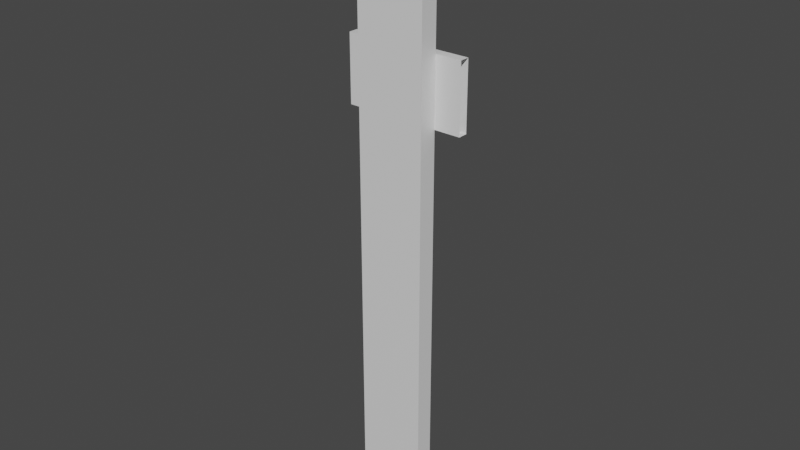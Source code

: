 # Source: FencePost.blend  (saved by Blender 2.82.7; exported with 4.5.12 LTS)
import bpy
from mathutils import Matrix  # noqa: F401  (used for matrix-valued properties, if any)

bpy.ops.wm.read_factory_settings(use_empty=True)
scene = bpy.context.scene
scene.name = 'Scene'

# ---- collections
col_collection = bpy.data.collections.new('Collection'); scene.collection.children.link(col_collection)

# ---- materials (node trees are filled in below, after node groups)
mat_material = bpy.data.materials.new('Material')
mat_material.alpha_threshold = 0.0
mat_material.use_transparent_shadow = False
mat_material.line_color = (0.0, 0.0, 0.0, 1.0)

# ---- material node trees
mat_material.use_nodes = True; mat_material.node_tree.nodes.clear()
_N = mat_material.node_tree.nodes; _L = mat_material.node_tree.links
n0 = _N.new('ShaderNodeOutputMaterial'); n0.name = 'Material Output'; n0.location = (300, 300)
n1 = _N.new('ShaderNodeBsdfPrincipled'); n1.name = 'Principled BSDF'; n1.location = (10, 300)
n1.distribution = 'GGX'
n1.subsurface_method = 'BURLEY'
n1.inputs[2].default_value = 0.4
n1.inputs[3].default_value = 1.45
n1.inputs[27].default_value = (0.0, 0.0, 0.0, 1.0)
n1.inputs[28].default_value = 1.0
_L.new(n1.outputs[0], n0.inputs[0])
n0.is_active_output = True

# ---- world
world_world = bpy.data.worlds.new('World'); scene.world = world_world
world_world.use_nodes = True; world_world.node_tree.nodes.clear()
_N = world_world.node_tree.nodes; _L = world_world.node_tree.links
n0 = _N.new('ShaderNodeOutputWorld'); n0.name = 'World Output'; n0.location = (300, 300)
n1 = _N.new('ShaderNodeBackground'); n1.name = 'Background'; n1.location = (10, 300)
n1.inputs[0].default_value = (0.05088, 0.05088, 0.05088, 1.0)
_L.new(n1.outputs[0], n0.inputs[0])
n0.is_active_output = True
world_world.color = (0.05088, 0.05088, 0.05088)
world_world.use_sun_shadow = False
world_world.sun_shadow_jitter_overblur = 0.0

# ---- meshes
me_cube = bpy.data.meshes.new('Cube')
me_cube.from_pydata([(-0.2842, 0.1116, 4.457), (-0.2842, -0.04033, 4.457), (-0.2174, 0.1116, 4.635), (-0.2842, 0.1116, -0.2814), (-0.2174, -0.04033, 4.635), (-0.2842, -0.04033, -0.2814), (-0.2842, 0.1116, 3.598), (-0.2842, -0.04033, 3.598), (-0.2842, 0.1116, 3.044), (-0.2842, -0.04033, 3.044), (-0.2842, 0.1903, 3.598), (-0.2842, 0.1903, 3.044), (-0.5006, 0.1116, 3.598), (-0.5006, 0.1116, 3.044), (-0.5006, 0.1903, 3.598), (-0.5006, 0.1903, 3.044), (0.0, -0.04033, 4.457), (0.0, 0.1116, 4.457), (0.2842, 0.1116, 4.457), (0.2842, -0.04033, 4.457), (0.2174, 0.1116, 4.635), (0.2842, 0.1116, -0.2814), (0.2174, -0.04033, 4.635), (0.2842, -0.04033, -0.2814), (0.0, 0.1116, -0.2814), (0.0, -0.04033, 4.717), (0.0, -0.04033, -0.2814), (0.0, 0.1116, 4.717), (0.2842, 0.1116, 3.598), (0.2842, -0.04033, 3.598), (0.0, 0.1116, 3.598), (0.0, -0.04033, 3.598), (0.2842, 0.1116, 3.044), (0.0, 0.1116, 3.044), (0.0, -0.04033, 3.044), (0.2842, -0.04033, 3.044), (0.2842, 0.1903, 3.598), (0.0, 0.1903, 3.598), (0.2842, 0.1903, 3.044), (0.0, 0.1903, 3.044), (0.5006, 0.1116, 3.598), (0.5006, 0.1116, 3.044), (0.5006, 0.1903, 3.598), (0.5006, 0.1903, 3.044)], [], [(27, 2, 4, 25), (16, 25, 4, 1), (1, 4, 2, 0), (7, 1, 0, 6), (34, 31, 7, 9), (6, 10, 14, 12), (0, 2, 27, 17), (3, 24, 26, 5), (6, 0, 17, 30), (31, 16, 1, 7), (9, 7, 6, 8), (5, 9, 8, 3), (3, 8, 33, 24), (26, 34, 9, 5), (11, 10, 37, 39), (6, 30, 37, 10), (33, 8, 11, 39), (10, 11, 15, 14), (8, 6, 12, 13), (11, 8, 13, 15), (27, 25, 22, 20), (16, 19, 22, 25), (19, 18, 20, 22), (29, 28, 18, 19), (34, 35, 29, 31), (28, 40, 42, 36), (18, 17, 27, 20), (21, 23, 26, 24), (28, 30, 17, 18), (31, 29, 19, 16), (35, 32, 28, 29), (23, 21, 32, 35), (21, 24, 33, 32), (26, 23, 35, 34), (38, 39, 37, 36), (28, 36, 37, 30), (33, 39, 38, 32), (36, 42, 43, 38), (32, 41, 40, 28), (38, 43, 41, 32)])
_uv = me_cube.uv_layers.new(name='UVMap')
_uv.uv.foreach_set('vector', [0.75, 0.5, 0.875, 0.5, 0.875, 0.75, 0.75, 0.75, 0.6158, 0.875, 0.625, 0.875, 0.625, 1.0, 0.6158, 1.0, 0.6158, 0.0, 0.625, 0.0, 0.625, 0.25, 0.6158, 0.25, 0.5854, 0.0, 0.6158, 0.0, 0.6158, 0.25, 0.5854, 0.25, 0.5658, 0.875, 0.5854, 0.875, 0.5854, 1.0, 0.5658, 1.0, 0.5854, 0.25, 0.5854, 0.25, 0.5854, 0.25, 0.5854, 0.25, 0.6158, 0.25, 0.625, 0.25, 0.625, 0.375, 0.6158, 0.375, 0.125, 0.5, 0.25, 0.5, 0.25, 0.75, 0.125, 0.75, 0.5854, 0.25, 0.6158, 0.25, 0.6158, 0.375, 0.5854, 0.375, 0.5854, 0.875, 0.6158, 0.875, 0.6158, 1.0, 0.5854, 1.0, 0.5658, 0.0, 0.5854, 0.0, 0.5854, 0.25, 0.5658, 0.25, 0.375, 0.0, 0.5658, 0.0, 0.5658, 0.25, 0.375, 0.25, 0.375, 0.25, 0.5658, 0.25, 0.5658, 0.375, 0.375, 0.375, 0.375, 0.875, 0.5658, 0.875, 0.5658, 1.0, 0.375, 1.0, 0.5658, 0.25, 0.5854, 0.25, 0.5854, 0.375, 0.5658, 0.375, 0.5854, 0.25, 0.5854, 0.375, 0.5854, 0.375, 0.5854, 0.25, 0.5658, 0.375, 0.5658, 0.25, 0.5658, 0.25, 0.5658, 0.375, 0.5854, 0.25, 0.5658, 0.25, 0.5658, 0.25, 0.5854, 0.25, 0.5658, 0.25, 0.5854, 0.25, 0.5854, 0.25, 0.5658, 0.25, 0.5658, 0.25, 0.5658, 0.25, 0.5658, 0.25, 0.5658, 0.25, 0.75, 0.5, 0.75, 0.75, 0.875, 0.75, 0.875, 0.5, 0.6158, 0.875, 0.6158, 1.0, 0.625, 1.0, 0.625, 0.875, 0.6158, 0.0, 0.6158, 0.25, 0.625, 0.25, 0.625, 0.0, 0.5854, 0.0, 0.5854, 0.25, 0.6158, 0.25, 0.6158, 0.0, 0.5658, 0.875, 0.5658, 1.0, 0.5854, 1.0, 0.5854, 0.875, 0.5854, 0.25, 0.5854, 0.25, 0.5854, 0.25, 0.5854, 0.25, 0.6158, 0.25, 0.6158, 0.375, 0.625, 0.375, 0.625, 0.25, 0.125, 0.5, 0.125, 0.75, 0.25, 0.75, 0.25, 0.5, 0.5854, 0.25, 0.5854, 0.375, 0.6158, 0.375, 0.6158, 0.25, 0.5854, 0.875, 0.5854, 1.0, 0.6158, 1.0, 0.6158, 0.875, 0.5658, 0.0, 0.5658, 0.25, 0.5854, 0.25, 0.5854, 0.0, 0.375, 0.0, 0.375, 0.25, 0.5658, 0.25, 0.5658, 0.0, 0.375, 0.25, 0.375, 0.375, 0.5658, 0.375, 0.5658, 0.25, 0.375, 0.875, 0.375, 1.0, 0.5658, 1.0, 0.5658, 0.875, 0.5658, 0.25, 0.5658, 0.375, 0.5854, 0.375, 0.5854, 0.25, 0.5854, 0.25, 0.5854, 0.25, 0.5854, 0.375, 0.5854, 0.375, 0.5658, 0.375, 0.5658, 0.375, 0.5658, 0.25, 0.5658, 0.25, 0.5854, 0.25, 0.5854, 0.25, 0.5658, 0.25, 0.5658, 0.25, 0.5658, 0.25, 0.5658, 0.25, 0.5854, 0.25, 0.5854, 0.25, 0.5658, 0.25, 0.5658, 0.25, 0.5658, 0.25, 0.5658, 0.25])
me_cube.materials.append(mat_material)
me_cube.use_remesh_preserve_volume = False
me_cube.use_remesh_preserve_attributes = False
me_cube.use_mirror_vertex_groups = False
me_cube.update()

# ---- objects
ob_cube = bpy.data.objects.new('Cube', me_cube)

# ---- transforms, parenting, visibility, modifiers, constraints
ob_cube.location = (0.0, 0.0, 0.0)
ob_cube.lock_rotations_4d = False
ob_cube.empty_display_type = 'ARROWS'
ob_cube.lineart.crease_threshold = 0.0

# ---- collection membership
col_collection.objects.link(ob_cube)

# ---- scene / render settings (as saved in the file)
scene.frame_start = 1; scene.frame_end = 250; scene.frame_set(1)
scene.render.engine = 'BLENDER_EEVEE_NEXT'
scene.cycles.use_denoising = False
scene.cycles.samples = 128
scene.cycles.sampling_pattern = 'TABULATED_SOBOL'
scene.cycles.use_adaptive_sampling = False
scene.cycles.use_light_tree = False
scene.view_settings.view_transform = 'Filmic'
bpy.context.view_layer.update()

# ---- added for rendering (the .blend has no active camera and no usable light): camera, sun
cam_auto = bpy.data.cameras.new('AutoCamera')
cam_auto.lens = 50.0
cam_auto.sensor_width = 36.0
cam_auto.clip_end = 1000.0
ob_auto_camera = bpy.data.objects.new('AutoCamera', cam_auto)
scene.collection.objects.link(ob_auto_camera)
ob_auto_camera.location = (4.72142, -5.59074, 5.995)
ob_auto_camera.rotation_euler = (1.09748, -7.21219e-08, 0.694738)
scene.camera = ob_auto_camera
light_auto_sun = bpy.data.lights.new('AutoSun', 'SUN')
light_auto_sun.energy = 3.0
light_auto_sun.angle = 0.0523599
ob_auto_sun = bpy.data.objects.new('AutoSun', light_auto_sun)
scene.collection.objects.link(ob_auto_sun)
ob_auto_sun.rotation_euler = (0.872665, 0.174533, 0.523599)
bpy.context.view_layer.update()
